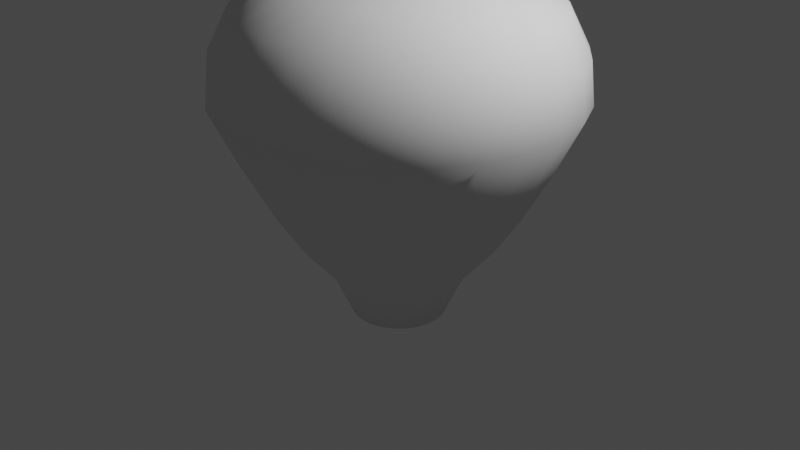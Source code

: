 # Source: Balloon.blend  (saved by Blender 3.6.11; exported with 4.5.12 LTS)
import bpy
from mathutils import Matrix  # noqa: F401  (used for matrix-valued properties, if any)

bpy.ops.wm.read_factory_settings(use_empty=True)
scene = bpy.context.scene
scene.name = 'Scene'

# ---- collections
col_collection = bpy.data.collections.new('Collection'); scene.collection.children.link(col_collection)

# ---- world
world_world = bpy.data.worlds.new('World'); scene.world = world_world
world_world.use_nodes = True; world_world.node_tree.nodes.clear()
_N = world_world.node_tree.nodes; _L = world_world.node_tree.links
n0 = _N.new('ShaderNodeOutputWorld'); n0.name = 'World Output'; n0.location = (300, 300)
n1 = _N.new('ShaderNodeBackground'); n1.name = 'Background'; n1.location = (10, 300)
n1.inputs[0].default_value = (0.05088, 0.05088, 0.05088, 1.0)
_L.new(n1.outputs[0], n0.inputs[0])
n0.is_active_output = True
world_world.color = (0.05088, 0.05088, 0.05088)
world_world.use_sun_shadow = False
world_world.sun_shadow_jitter_overblur = 0.0

# ---- cameras
cam_camera = bpy.data.cameras.new('Camera')
cam_camera.clip_end = 100.0
cam_camera.ortho_scale = 7.314

# ---- lights
light_light = bpy.data.lights.new('Light', 'POINT')
light_light.transmission_factor = 0.0
light_light.energy = 1000.0
light_light.shadow_soft_size = 0.1
light_light.shadow_maximum_resolution = 0.006
light_light.use_absolute_resolution = True

# ---- meshes
me_cylinder = bpy.data.meshes.new('Cylinder')
me_cylinder.from_pydata([(2.235e-08, 4.585e-09, -0.9248), (-7.183e-09, 1.849, 1.348), (-0.3243, 0.6178, -0.5449), (0.4426, 1.796, 1.348), (-0.4627, 0.5223, -0.5449), (0.8594, 1.637, 1.348), (-0.5742, 0.3964, -0.5449), (1.226, 1.384, 1.348), (-0.6524, 0.2474, -0.5449), (1.522, 1.05, 1.348), (-0.6927, 0.08411, -0.5449), (1.729, 0.6557, 1.348), (-0.6927, -0.08411, -0.5449), (1.836, 0.2229, 1.348), (-0.6524, -0.2474, -0.5449), (1.836, -0.2229, 1.348), (-0.5742, -0.3964, -0.5449), (1.729, -0.6557, 1.348), (-0.4627, -0.5223, -0.5449), (1.522, -1.05, 1.348), (-0.3243, -0.6178, -0.5449), (1.226, -1.384, 1.348), (-0.167, -0.6775, -0.5449), (0.8594, -1.637, 1.348), (7.827e-09, -0.6978, -0.5449), (0.4426, -1.796, 1.348), (0.167, -0.6775, -0.5449), (-7.183e-09, -1.849, 1.348), (0.3243, -0.6178, -0.5449), (-0.4426, -1.796, 1.348), (0.4627, -0.5223, -0.5449), (-0.8594, -1.637, 1.348), (0.5742, -0.3964, -0.5449), (-1.226, -1.384, 1.348), (0.6524, -0.2474, -0.5449), (-1.522, -1.05, 1.348), (0.6927, -0.08411, -0.5449), (-1.729, -0.6557, 1.348), (0.6927, 0.08411, -0.5449), (-1.836, -0.2229, 1.348), (0.6524, 0.2474, -0.5449), (-1.836, 0.2229, 1.348), (0.5742, 0.3964, -0.5449), (-1.729, 0.6557, 1.348), (0.4627, 0.5223, -0.5449), (-1.522, 1.05, 1.348), (0.3243, 0.6178, -0.5449), (-1.226, 1.384, 1.348), (0.167, 0.6775, -0.5449), (-0.8594, 1.637, 1.348), (7.827e-09, 0.6978, -0.5449), (-0.4426, 1.796, 1.348), (8.313e-09, 0.4947, -1.0), (0.1184, 0.4804, -1.0), (0.2299, 0.4381, -1.0), (0.3281, 0.3703, -1.0), (0.4072, 0.281, -1.0), (0.4626, 0.1754, -1.0), (0.4911, 0.05964, -1.0), (0.4911, -0.05964, -1.0), (0.4626, -0.1754, -1.0), (0.4072, -0.281, -1.0), (0.3281, -0.3703, -1.0), (0.2299, -0.4381, -1.0), (0.1184, -0.4804, -1.0), (8.313e-09, -0.4947, -1.0), (-0.1184, -0.4804, -1.0), (-0.2299, -0.4381, -1.0), (-0.3281, -0.3703, -1.0), (-0.4072, -0.281, -1.0), (-0.4626, -0.1754, -1.0), (-0.4911, -0.05964, -1.0), (-0.4911, 0.05964, -1.0), (-0.4626, 0.1754, -1.0), (-0.4072, 0.281, -1.0), (-0.3281, 0.3703, -1.0), (-0.2299, 0.4381, -1.0), (-0.1184, 0.4804, -1.0), (-0.167, 0.6775, -0.5449), (5.633e-09, 1.033, -0.1485), (-0.2472, 1.003, -0.1485), (-0.4801, 0.9147, -0.1485), (-0.685, 0.7732, -0.1485), (-0.8502, 0.5868, -0.1485), (-0.9659, 0.3663, -0.1485), (-1.026, 0.1245, -0.1485), (-1.026, -0.1245, -0.1485), (-0.9659, -0.3663, -0.1485), (-0.8502, -0.5868, -0.1485), (-0.685, -0.7732, -0.1485), (-0.4801, -0.9147, -0.1485), (-0.2472, -1.003, -0.1485), (5.633e-09, -1.033, -0.1485), (0.2472, -1.003, -0.1485), (0.4801, -0.9147, -0.1485), (0.685, -0.7732, -0.1485), (0.8502, -0.5868, -0.1485), (0.9659, -0.3663, -0.1485), (1.026, -0.1245, -0.1485), (1.026, 0.1245, -0.1485), (0.9659, 0.3663, -0.1485), (0.8502, 0.5868, -0.1485), (0.685, 0.7732, -0.1485), (0.4801, 0.9147, -0.1485), (0.2472, 1.003, -0.1485), (4.092e-09, 1.307, 0.2704), (1.222, 0.4636, 0.2704), (1.298, 0.1576, 0.2704), (1.298, -0.1576, 0.2704), (1.222, -0.4636, 0.2704), (1.076, -0.7427, 0.2704), (0.867, -0.9786, 0.2704), (0.6076, -1.158, 0.2704), (0.3129, -1.269, 0.2704), (4.092e-09, -1.307, 0.2704), (-0.3129, -1.269, 0.2704), (-0.6076, -1.158, 0.2704), (-0.867, -0.9786, 0.2704), (-1.076, -0.7427, 0.2704), (-1.222, -0.4636, 0.2704), (-1.298, -0.1576, 0.2704), (-1.298, 0.1576, 0.2704), (-1.222, 0.4636, 0.2704), (-1.076, 0.7427, 0.2704), (-0.867, 0.9786, 0.2704), (-0.6076, 1.158, 0.2704), (-0.3129, 1.269, 0.2704), (1.076, 0.7427, 0.2704), (0.867, 0.9786, 0.2704), (0.6076, 1.158, 0.2704), (0.3129, 1.269, 0.2704), (-2.675e-09, 1.578, 0.7745), (1.475, 0.5595, 0.7745), (1.566, 0.1902, 0.7745), (1.566, -0.1902, 0.7745), (1.475, -0.5595, 0.7745), (1.299, -0.8963, 0.7745), (1.046, -1.181, 0.7745), (0.7333, -1.397, 0.7745), (0.3776, -1.532, 0.7745), (-2.675e-09, -1.578, 0.7745), (-0.3776, -1.532, 0.7745), (-0.7333, -1.397, 0.7745), (-1.046, -1.181, 0.7745), (-1.299, -0.8963, 0.7745), (-1.475, -0.5595, 0.7745), (-1.566, -0.1902, 0.7745), (-1.566, 0.1902, 0.7745), (-1.475, 0.5595, 0.7745), (-1.299, 0.8963, 0.7745), (-1.046, 1.181, 0.7745), (-0.7333, 1.397, 0.7745), (-0.3776, 1.532, 0.7745), (1.299, 0.8963, 0.7745), (1.046, 1.181, 0.7745), (0.7333, 1.397, 0.7745), (0.3776, 1.532, 0.7745), (0.4314, 1.75, 1.792), (-1.402e-08, 1.803, 1.792), (0.8377, 1.596, 1.792), (1.195, 1.349, 1.792), (1.483, 1.024, 1.792), (1.685, 0.6392, 1.792), (1.789, 0.2173, 1.792), (1.789, -0.2173, 1.792), (1.685, -0.6392, 1.792), (1.483, -1.024, 1.792), (1.195, -1.349, 1.792), (0.8377, -1.596, 1.792), (0.4314, -1.75, 1.792), (-1.402e-08, -1.803, 1.792), (-0.4314, -1.75, 1.792), (-0.8377, -1.596, 1.792), (-1.195, -1.349, 1.792), (-1.483, -1.024, 1.792), (-1.685, -0.6392, 1.792), (-1.789, -0.2173, 1.792), (-1.789, 0.2173, 1.792), (-1.685, 0.6392, 1.792), (-1.483, 1.024, 1.792), (-1.195, 1.349, 1.792), (-0.8377, 1.596, 1.792), (-0.4314, 1.75, 1.792), (0.3794, 1.539, 2.22), (-1.496e-08, 1.585, 2.22), (0.7367, 1.404, 2.22), (1.051, 1.187, 2.22), (1.305, 0.9005, 2.22), (1.482, 0.5622, 2.22), (1.574, 0.1911, 2.22), (1.574, -0.1911, 2.22), (1.482, -0.5622, 2.22), (1.305, -0.9005, 2.22), (1.051, -1.187, 2.22), (0.7367, -1.404, 2.22), (0.3794, -1.539, 2.22), (-1.496e-08, -1.585, 2.22), (-0.3794, -1.539, 2.22), (-0.7367, -1.404, 2.22), (-1.051, -1.187, 2.22), (-1.305, -0.9005, 2.22), (-1.482, -0.5622, 2.22), (-1.574, -0.1911, 2.22), (-1.574, 0.1911, 2.22), (-1.482, 0.5622, 2.22), (-1.305, 0.9005, 2.22), (-1.051, 1.187, 2.22), (-0.7367, 1.404, 2.22), (-0.3794, 1.539, 2.22), (0.2748, 1.115, 2.466), (-1.815e-08, 1.148, 2.466), (0.5336, 1.017, 2.466), (0.7615, 0.8595, 2.466), (0.945, 0.6523, 2.466), (1.074, 0.4072, 2.466), (1.14, 0.1384, 2.466), (1.14, -0.1384, 2.466), (1.074, -0.4072, 2.466), (0.945, -0.6523, 2.466), (0.7615, -0.8595, 2.466), (0.5336, -1.017, 2.466), (0.2748, -1.115, 2.466), (-1.815e-08, -1.148, 2.466), (-0.2748, -1.115, 2.466), (-0.5336, -1.017, 2.466), (-0.7615, -0.8595, 2.466), (-0.945, -0.6523, 2.466), (-1.074, -0.4072, 2.466), (-1.14, -0.1384, 2.466), (-1.14, 0.1384, 2.466), (-1.074, 0.4072, 2.466), (-0.945, 0.6523, 2.466), (-0.7615, 0.8595, 2.466), (-0.5336, 1.017, 2.466), (-0.2748, 1.115, 2.466), (0.1335, 0.5416, 2.668), (-3.015e-09, 0.5579, 2.668), (0.2592, 0.494, 2.668), (0.3699, 0.4176, 2.668), (0.4591, 0.3169, 2.668), (0.5216, 0.1978, 2.668), (0.5538, 0.06724, 2.668), (0.5538, -0.06724, 2.668), (0.5216, -0.1978, 2.668), (0.4591, -0.3169, 2.668), (0.3699, -0.4176, 2.668), (0.2592, -0.494, 2.668), (0.1335, -0.5416, 2.668), (-3.015e-09, -0.5579, 2.668), (-0.1335, -0.5416, 2.668), (-0.2592, -0.494, 2.668), (-0.3699, -0.4176, 2.668), (-0.4591, -0.3169, 2.668), (-0.5216, -0.1978, 2.668), (-0.5538, -0.06724, 2.668), (-0.5538, 0.06724, 2.668), (-0.5216, 0.1978, 2.668), (-0.4591, 0.3169, 2.668), (-0.3699, 0.4176, 2.668), (-0.2592, 0.494, 2.668), (-0.1335, 0.5416, 2.668), (7.451e-09, -1.146e-09, 2.77)], [], [(131, 1, 3, 156), (156, 3, 5, 155), (155, 5, 7, 154), (154, 7, 9, 153), (153, 9, 11, 132), (132, 11, 13, 133), (133, 13, 15, 134), (134, 15, 17, 135), (135, 17, 19, 136), (136, 19, 21, 137), (137, 21, 23, 138), (138, 23, 25, 139), (139, 25, 27, 140), (140, 27, 29, 141), (141, 29, 31, 142), (142, 31, 33, 143), (143, 33, 35, 144), (144, 35, 37, 145), (145, 37, 39, 146), (146, 39, 41, 147), (147, 41, 43, 148), (148, 43, 45, 149), (149, 45, 47, 150), (150, 47, 49, 151), (11, 9, 161, 162), (151, 49, 51, 152), (152, 51, 1, 131), (54, 46, 44, 55), (0, 52, 53), (0, 53, 54), (0, 54, 55), (0, 55, 56), (0, 56, 57), (0, 57, 58), (0, 58, 59), (0, 59, 60), (0, 60, 61), (0, 61, 62), (0, 62, 63), (0, 63, 64), (0, 64, 65), (0, 65, 66), (0, 66, 67), (0, 67, 68), (0, 68, 69), (0, 69, 70), (0, 70, 71), (0, 71, 72), (0, 72, 73), (0, 73, 74), (0, 74, 75), (0, 75, 76), (0, 76, 77), (0, 77, 52), (55, 44, 42, 56), (56, 42, 40, 57), (57, 40, 38, 58), (58, 38, 36, 59), (59, 36, 34, 60), (60, 34, 32, 61), (61, 32, 30, 62), (62, 30, 28, 63), (63, 28, 26, 64), (64, 26, 24, 65), (65, 24, 22, 66), (66, 22, 20, 67), (67, 20, 18, 68), (68, 18, 16, 69), (69, 16, 14, 70), (70, 14, 12, 71), (71, 12, 10, 72), (72, 10, 8, 73), (73, 8, 6, 74), (74, 6, 4, 75), (75, 4, 2, 76), (76, 2, 78, 77), (77, 78, 50, 52), (53, 48, 46, 54), (52, 50, 48, 53), (78, 80, 79, 50), (2, 81, 80, 78), (4, 82, 81, 2), (6, 83, 82, 4), (8, 84, 83, 6), (10, 85, 84, 8), (12, 86, 85, 10), (14, 87, 86, 12), (16, 88, 87, 14), (18, 89, 88, 16), (20, 90, 89, 18), (22, 91, 90, 20), (24, 92, 91, 22), (26, 93, 92, 24), (28, 94, 93, 26), (30, 95, 94, 28), (32, 96, 95, 30), (34, 97, 96, 32), (36, 98, 97, 34), (38, 99, 98, 36), (40, 100, 99, 38), (42, 101, 100, 40), (44, 102, 101, 42), (46, 103, 102, 44), (48, 104, 103, 46), (50, 79, 104, 48), (80, 126, 105, 79), (81, 125, 126, 80), (82, 124, 125, 81), (83, 123, 124, 82), (84, 122, 123, 83), (85, 121, 122, 84), (86, 120, 121, 85), (87, 119, 120, 86), (88, 118, 119, 87), (89, 117, 118, 88), (90, 116, 117, 89), (91, 115, 116, 90), (92, 114, 115, 91), (93, 113, 114, 92), (94, 112, 113, 93), (95, 111, 112, 94), (96, 110, 111, 95), (97, 109, 110, 96), (98, 108, 109, 97), (99, 107, 108, 98), (100, 106, 107, 99), (101, 127, 106, 100), (102, 128, 127, 101), (103, 129, 128, 102), (104, 130, 129, 103), (79, 105, 130, 104), (126, 152, 131, 105), (125, 151, 152, 126), (124, 150, 151, 125), (123, 149, 150, 124), (122, 148, 149, 123), (121, 147, 148, 122), (120, 146, 147, 121), (119, 145, 146, 120), (118, 144, 145, 119), (117, 143, 144, 118), (116, 142, 143, 117), (115, 141, 142, 116), (114, 140, 141, 115), (113, 139, 140, 114), (112, 138, 139, 113), (111, 137, 138, 112), (110, 136, 137, 111), (109, 135, 136, 110), (108, 134, 135, 109), (107, 133, 134, 108), (106, 132, 133, 107), (127, 153, 132, 106), (128, 154, 153, 127), (129, 155, 154, 128), (130, 156, 155, 129), (105, 131, 156, 130), (178, 177, 203, 204), (21, 19, 166, 167), (31, 29, 171, 172), (41, 39, 176, 177), (51, 49, 181, 182), (7, 5, 159, 160), (17, 15, 164, 165), (3, 1, 158, 157), (27, 25, 169, 170), (37, 35, 174, 175), (47, 45, 179, 180), (13, 11, 162, 163), (23, 21, 167, 168), (33, 31, 172, 173), (43, 41, 177, 178), (1, 51, 182, 158), (9, 7, 160, 161), (19, 17, 165, 166), (29, 27, 170, 171), (39, 37, 175, 176), (49, 47, 180, 181), (5, 3, 157, 159), (15, 13, 163, 164), (25, 23, 168, 169), (35, 33, 173, 174), (45, 43, 178, 179), (189, 188, 214, 215), (171, 170, 196, 197), (164, 163, 189, 190), (179, 178, 204, 205), (172, 171, 197, 198), (165, 164, 190, 191), (180, 179, 205, 206), (157, 158, 184, 183), (173, 172, 198, 199), (166, 165, 191, 192), (181, 180, 206, 207), (159, 157, 183, 185), (174, 173, 199, 200), (167, 166, 192, 193), (182, 181, 207, 208), (160, 159, 185, 186), (175, 174, 200, 201), (168, 167, 193, 194), (158, 182, 208, 184), (161, 160, 186, 187), (176, 175, 201, 202), (169, 168, 194, 195), (162, 161, 187, 188), (177, 176, 202, 203), (170, 169, 195, 196), (163, 162, 188, 189), (215, 214, 240, 241), (204, 203, 229, 230), (197, 196, 222, 223), (190, 189, 215, 216), (205, 204, 230, 231), (198, 197, 223, 224), (191, 190, 216, 217), (206, 205, 231, 232), (183, 184, 210, 209), (199, 198, 224, 225), (192, 191, 217, 218), (207, 206, 232, 233), (185, 183, 209, 211), (200, 199, 225, 226), (193, 192, 218, 219), (208, 207, 233, 234), (186, 185, 211, 212), (201, 200, 226, 227), (194, 193, 219, 220), (184, 208, 234, 210), (187, 186, 212, 213), (202, 201, 227, 228), (195, 194, 220, 221), (188, 187, 213, 214), (203, 202, 228, 229), (196, 195, 221, 222), (244, 243, 261), (230, 229, 255, 256), (223, 222, 248, 249), (216, 215, 241, 242), (231, 230, 256, 257), (224, 223, 249, 250), (217, 216, 242, 243), (232, 231, 257, 258), (209, 210, 236, 235), (225, 224, 250, 251), (218, 217, 243, 244), (233, 232, 258, 259), (211, 209, 235, 237), (226, 225, 251, 252), (219, 218, 244, 245), (234, 233, 259, 260), (212, 211, 237, 238), (227, 226, 252, 253), (220, 219, 245, 246), (210, 234, 260, 236), (213, 212, 238, 239), (228, 227, 253, 254), (221, 220, 246, 247), (214, 213, 239, 240), (229, 228, 254, 255), (222, 221, 247, 248), (259, 258, 261), (237, 235, 261), (252, 251, 261), (245, 244, 261), (260, 259, 261), (238, 237, 261), (253, 252, 261), (246, 245, 261), (236, 260, 261), (239, 238, 261), (254, 253, 261), (247, 246, 261), (240, 239, 261), (255, 254, 261), (248, 247, 261), (241, 240, 261), (256, 255, 261), (249, 248, 261), (242, 241, 261), (257, 256, 261), (250, 249, 261), (243, 242, 261), (258, 257, 261), (235, 236, 261), (251, 250, 261)])
me_cylinder.polygons.foreach_set('use_smooth', [True] * 286)
_uv = me_cylinder.uv_layers.new(name='UVMap')
_uv.uv.foreach_set('vector', [0.7482, 0.7072, 0.7518, 0.7621, 0.7131, 0.7626, 0.7153, 0.7076, 0.1784, 0.2684, 0.1814, 0.3298, 0.1484, 0.3304, 0.1502, 0.2688, 0.9822, 0.7072, 0.9858, 0.7621, 0.9471, 0.7626, 0.9493, 0.7076, 0.045, 0.2684, 0.04802, 0.3298, 0.01497, 0.3304, 0.01681, 0.2688, 0.7872, 0.7072, 0.7908, 0.7621, 0.7521, 0.7626, 0.7543, 0.7076, 0.3452, 0.2684, 0.3482, 0.3298, 0.3152, 0.3304, 0.317, 0.2688, 0.8262, 0.7072, 0.8298, 0.7621, 0.7911, 0.7626, 0.7933, 0.7076, 0.213, 0.2688, 0.2148, 0.3304, 0.1817, 0.3298, 0.1848, 0.2684, 0.9446, 0.7076, 0.9468, 0.7626, 0.9081, 0.7621, 0.9117, 0.7072, 0.3797, 0.2688, 0.3816, 0.3304, 0.3485, 0.3298, 0.3515, 0.2684, 0.6702, 0.7072, 0.6738, 0.7621, 0.6351, 0.7626, 0.6373, 0.7076, 0.07954, 0.2688, 0.08137, 0.3304, 0.04833, 0.3298, 0.05135, 0.2684, 0.5142, 0.7072, 0.5177, 0.7621, 0.4791, 0.7626, 0.4812, 0.7076, 0.2463, 0.2688, 0.2481, 0.3304, 0.2151, 0.3298, 0.2181, 0.2684, 0.7092, 0.7072, 0.7128, 0.7621, 0.6741, 0.7626, 0.6763, 0.7076, 0.2797, 0.2688, 0.2815, 0.3304, 0.2485, 0.3298, 0.2515, 0.2684, 0.5532, 0.7072, 0.5567, 0.7621, 0.5181, 0.7626, 0.5202, 0.7076, 0.4464, 0.2688, 0.4483, 0.3304, 0.4152, 0.3298, 0.4182, 0.2684, 0.8666, 0.7076, 0.8688, 0.7626, 0.8301, 0.7621, 0.8337, 0.7072, 0.1462, 0.2688, 0.1481, 0.3304, 0.115, 0.3298, 0.1181, 0.2684, 0.9042, 0.7072, 0.9078, 0.7621, 0.8691, 0.7626, 0.8713, 0.7076, 0.4131, 0.2688, 0.4149, 0.3304, 0.3819, 0.3298, 0.3849, 0.2684, 0.5922, 0.7072, 0.5957, 0.7621, 0.5571, 0.7626, 0.5593, 0.7076, 0.313, 0.2688, 0.3149, 0.3304, 0.2818, 0.3298, 0.2848, 0.2684, 0.7521, 0.7626, 0.7908, 0.7621, 0.7908, 0.8008, 0.7531, 0.8013, 0.6326, 0.7076, 0.6348, 0.7626, 0.5961, 0.7621, 0.5996, 0.7072, 0.1129, 0.2688, 0.1147, 0.3304, 0.08168, 0.3298, 0.0847, 0.2684, 0.9687, 0.5266, 0.9713, 0.5697, 0.9567, 0.5699, 0.9583, 0.5267, 0.7334, 0.3192, 0.7391, 0.3622, 0.7288, 0.3623, 0.6561, 0.1414, 0.661, 0.1896, 0.6521, 0.1897, 0.9674, 0.3192, 0.9732, 0.3622, 0.9628, 0.3623, 0.5227, 0.1414, 0.5276, 0.1896, 0.5187, 0.1897, 0.7724, 0.3192, 0.7781, 0.3622, 0.7678, 0.3623, 0.8229, 0.1414, 0.8278, 0.1896, 0.8189, 0.1897, 0.8114, 0.3192, 0.8171, 0.3622, 0.8068, 0.3623, 0.6955, 0.1414, 0.6994, 0.1897, 0.6906, 0.1896, 0.9355, 0.3192, 0.9401, 0.3623, 0.9298, 0.3622, 0.8622, 0.1414, 0.8662, 0.1897, 0.8574, 0.1896, 0.6554, 0.3192, 0.6611, 0.3622, 0.6508, 0.3623, 0.5621, 0.1414, 0.566, 0.1897, 0.5572, 0.1896, 0.4994, 0.3192, 0.5051, 0.3622, 0.4948, 0.3623, 0.7288, 0.1414, 0.7328, 0.1897, 0.7239, 0.1896, 0.6944, 0.3192, 0.7001, 0.3622, 0.6898, 0.3623, 0.7622, 0.1414, 0.7661, 0.1897, 0.7573, 0.1896, 0.5384, 0.3192, 0.5441, 0.3622, 0.5338, 0.3623, 0.9289, 0.1414, 0.9329, 0.1897, 0.9241, 0.1896, 0.8575, 0.3192, 0.8621, 0.3623, 0.8517, 0.3622, 0.6288, 0.1414, 0.6327, 0.1897, 0.6239, 0.1896, 0.8894, 0.3192, 0.8951, 0.3622, 0.8848, 0.3623, 0.8956, 0.1414, 0.8995, 0.1897, 0.8907, 0.1896, 0.5774, 0.3192, 0.5831, 0.3622, 0.5728, 0.3623, 0.7955, 0.1414, 0.7995, 0.1897, 0.7906, 0.1896, 0.6234, 0.3192, 0.6281, 0.3623, 0.6177, 0.3622, 0.5954, 0.1414, 0.5994, 0.1897, 0.5905, 0.1896, 0.03338, 0.06604, 0.03565, 0.1143, 0.02319, 0.1145, 0.02453, 0.06618, 0.7736, 0.5266, 0.7763, 0.5697, 0.7617, 0.5699, 0.7633, 0.5267, 0.3336, 0.06604, 0.3358, 0.1143, 0.3234, 0.1145, 0.3247, 0.06618, 0.8126, 0.5266, 0.8153, 0.5697, 0.8007, 0.5699, 0.8023, 0.5267, 0.2052, 0.06618, 0.2066, 0.1145, 0.1941, 0.1143, 0.1964, 0.06604, 0.9356, 0.5267, 0.9372, 0.5699, 0.9226, 0.5697, 0.9253, 0.5266, 0.372, 0.06618, 0.3733, 0.1145, 0.3609, 0.1143, 0.3632, 0.06604, 0.6566, 0.5266, 0.6593, 0.5697, 0.6447, 0.5699, 0.6463, 0.5267, 0.07181, 0.06618, 0.07316, 0.1145, 0.06069, 0.1143, 0.06297, 0.06604, 0.5006, 0.5266, 0.5033, 0.5697, 0.4887, 0.5699, 0.4903, 0.5267, 0.2386, 0.06618, 0.2399, 0.1145, 0.2275, 0.1143, 0.2297, 0.06604, 0.6956, 0.5266, 0.6983, 0.5697, 0.6837, 0.5699, 0.6853, 0.5267, 0.2719, 0.06618, 0.2733, 0.1145, 0.2608, 0.1143, 0.2631, 0.06604, 0.5396, 0.5266, 0.5423, 0.5697, 0.5277, 0.5699, 0.5293, 0.5267, 0.4387, 0.06618, 0.4401, 0.1145, 0.4276, 0.1143, 0.4299, 0.06604, 0.8576, 0.5267, 0.8592, 0.5699, 0.8446, 0.5697, 0.8473, 0.5266, 0.1385, 0.06618, 0.1399, 0.1145, 0.1274, 0.1143, 0.1297, 0.06604, 0.8906, 0.5266, 0.8933, 0.5697, 0.8787, 0.5699, 0.8803, 0.5267, 0.4054, 0.06618, 0.4067, 0.1145, 0.3942, 0.1143, 0.3965, 0.06604, 0.5786, 0.5266, 0.5813, 0.5697, 0.5667, 0.5699, 0.5683, 0.5267, 0.3053, 0.06618, 0.3066, 0.1145, 0.2942, 0.1143, 0.2965, 0.06604, 0.6236, 0.5267, 0.6251, 0.5699, 0.6106, 0.5697, 0.6132, 0.5266, 0.1052, 0.06618, 0.1065, 0.1145, 0.09405, 0.1143, 0.09633, 0.06604, 0.1668, 0.06604, 0.1691, 0.1143, 0.1566, 0.1145, 0.158, 0.06618, 0.7346, 0.5266, 0.7373, 0.5697, 0.7227, 0.5699, 0.7243, 0.5267, 0.1065, 0.1145, 0.109, 0.1648, 0.09057, 0.1645, 0.09405, 0.1143, 0.6251, 0.5699, 0.6281, 0.6148, 0.6065, 0.6145, 0.6106, 0.5697, 0.3066, 0.1145, 0.3092, 0.1648, 0.2907, 0.1645, 0.2942, 0.1143, 0.5813, 0.5697, 0.5854, 0.6145, 0.5638, 0.6148, 0.5667, 0.5699, 0.4067, 0.1145, 0.4092, 0.1648, 0.3908, 0.1645, 0.3942, 0.1143, 0.8933, 0.5697, 0.8974, 0.6145, 0.8758, 0.6148, 0.8787, 0.5699, 0.1399, 0.1145, 0.1424, 0.1648, 0.1239, 0.1645, 0.1274, 0.1143, 0.8592, 0.5699, 0.8621, 0.6148, 0.8405, 0.6145, 0.8446, 0.5697, 0.4401, 0.1145, 0.4426, 0.1648, 0.4241, 0.1645, 0.4276, 0.1143, 0.5423, 0.5697, 0.5464, 0.6145, 0.5248, 0.6148, 0.5277, 0.5699, 0.2733, 0.1145, 0.2758, 0.1648, 0.2573, 0.1645, 0.2608, 0.1143, 0.6983, 0.5697, 0.7024, 0.6145, 0.6808, 0.6148, 0.6837, 0.5699, 0.2399, 0.1145, 0.2424, 0.1648, 0.224, 0.1645, 0.2275, 0.1143, 0.5033, 0.5697, 0.5074, 0.6145, 0.4858, 0.6148, 0.4887, 0.5699, 0.07316, 0.1145, 0.07567, 0.1648, 0.05721, 0.1645, 0.06069, 0.1143, 0.6593, 0.5697, 0.6634, 0.6145, 0.6418, 0.6148, 0.6447, 0.5699, 0.3733, 0.1145, 0.3759, 0.1648, 0.3574, 0.1645, 0.3609, 0.1143, 0.9372, 0.5699, 0.9401, 0.6148, 0.9185, 0.6145, 0.9226, 0.5697, 0.2066, 0.1145, 0.2091, 0.1648, 0.1906, 0.1645, 0.1941, 0.1143, 0.8153, 0.5697, 0.8194, 0.6145, 0.7978, 0.6148, 0.8007, 0.5699, 0.3358, 0.1143, 0.3393, 0.1645, 0.3209, 0.1648, 0.3234, 0.1145, 0.7763, 0.5697, 0.7804, 0.6145, 0.7588, 0.6148, 0.7617, 0.5699, 0.03565, 0.1143, 0.03913, 0.1645, 0.02067, 0.1648, 0.02319, 0.1145, 0.9713, 0.5697, 0.9754, 0.6145, 0.9538, 0.6148, 0.9567, 0.5699, 0.1691, 0.1143, 0.1726, 0.1645, 0.1541, 0.1648, 0.1566, 0.1145, 0.7373, 0.5697, 0.7414, 0.6145, 0.7198, 0.6148, 0.7227, 0.5699, 0.109, 0.1648, 0.111, 0.2134, 0.08765, 0.213, 0.09057, 0.1645, 0.6281, 0.6148, 0.6304, 0.6581, 0.6031, 0.6578, 0.6065, 0.6145, 0.3092, 0.1648, 0.3111, 0.2134, 0.2878, 0.213, 0.2907, 0.1645, 0.5854, 0.6145, 0.5888, 0.6578, 0.5615, 0.6581, 0.5638, 0.6148, 0.4092, 0.1648, 0.4112, 0.2134, 0.3878, 0.213, 0.3908, 0.1645, 0.8974, 0.6145, 0.9008, 0.6578, 0.8735, 0.6581, 0.8758, 0.6148, 0.1424, 0.1648, 0.1444, 0.2134, 0.121, 0.213, 0.1239, 0.1645, 0.8621, 0.6148, 0.8644, 0.6581, 0.8371, 0.6578, 0.8405, 0.6145, 0.4426, 0.1648, 0.4446, 0.2134, 0.4212, 0.213, 0.4241, 0.1645, 0.5464, 0.6145, 0.5498, 0.6578, 0.5225, 0.6581, 0.5248, 0.6148, 0.2758, 0.1648, 0.2778, 0.2134, 0.2544, 0.213, 0.2573, 0.1645, 0.7024, 0.6145, 0.7058, 0.6578, 0.6785, 0.6581, 0.6808, 0.6148, 0.2424, 0.1648, 0.2444, 0.2134, 0.2211, 0.213, 0.224, 0.1645, 0.5074, 0.6145, 0.5108, 0.6578, 0.4834, 0.6581, 0.4858, 0.6148, 0.07567, 0.1648, 0.07766, 0.2134, 0.0543, 0.213, 0.05721, 0.1645, 0.6634, 0.6145, 0.6668, 0.6578, 0.6395, 0.6581, 0.6418, 0.6148, 0.3759, 0.1648, 0.3778, 0.2134, 0.3545, 0.213, 0.3574, 0.1645, 0.9401, 0.6148, 0.9424, 0.6581, 0.9151, 0.6578, 0.9185, 0.6145, 0.2091, 0.1648, 0.2111, 0.2134, 0.1877, 0.213, 0.1906, 0.1645, 0.8194, 0.6145, 0.8228, 0.6578, 0.7955, 0.6581, 0.7978, 0.6148, 0.3393, 0.1645, 0.3422, 0.213, 0.3189, 0.2134, 0.3209, 0.1648, 0.7804, 0.6145, 0.7838, 0.6578, 0.7565, 0.6581, 0.7588, 0.6148, 0.03913, 0.1645, 0.04205, 0.213, 0.01869, 0.2134, 0.02067, 0.1648, 0.9754, 0.6145, 0.9788, 0.6578, 0.9515, 0.6581, 0.9538, 0.6148, 0.1726, 0.1645, 0.1755, 0.213, 0.1521, 0.2134, 0.1541, 0.1648, 0.7414, 0.6145, 0.7448, 0.6578, 0.7175, 0.6581, 0.7198, 0.6148, 0.111, 0.2134, 0.1129, 0.2688, 0.0847, 0.2684, 0.08765, 0.213, 0.6304, 0.6581, 0.6326, 0.7076, 0.5996, 0.7072, 0.6031, 0.6578, 0.3111, 0.2134, 0.313, 0.2688, 0.2848, 0.2684, 0.2878, 0.213, 0.5888, 0.6578, 0.5922, 0.7072, 0.5593, 0.7076, 0.5615, 0.6581, 0.4112, 0.2134, 0.4131, 0.2688, 0.3849, 0.2684, 0.3878, 0.213, 0.9008, 0.6578, 0.9042, 0.7072, 0.8713, 0.7076, 0.8735, 0.6581, 0.1444, 0.2134, 0.1462, 0.2688, 0.1181, 0.2684, 0.121, 0.213, 0.8644, 0.6581, 0.8666, 0.7076, 0.8337, 0.7072, 0.8371, 0.6578, 0.4446, 0.2134, 0.4464, 0.2688, 0.4182, 0.2684, 0.4212, 0.213, 0.5498, 0.6578, 0.5532, 0.7072, 0.5202, 0.7076, 0.5225, 0.6581, 0.2778, 0.2134, 0.2797, 0.2688, 0.2515, 0.2684, 0.2544, 0.213, 0.7058, 0.6578, 0.7092, 0.7072, 0.6763, 0.7076, 0.6785, 0.6581, 0.2444, 0.2134, 0.2463, 0.2688, 0.2181, 0.2684, 0.2211, 0.213, 0.5108, 0.6578, 0.5142, 0.7072, 0.4812, 0.7076, 0.4834, 0.6581, 0.07766, 0.2134, 0.07954, 0.2688, 0.05135, 0.2684, 0.0543, 0.213, 0.6668, 0.6578, 0.6702, 0.7072, 0.6373, 0.7076, 0.6395, 0.6581, 0.3778, 0.2134, 0.3797, 0.2688, 0.3515, 0.2684, 0.3545, 0.213, 0.9424, 0.6581, 0.9446, 0.7076, 0.9117, 0.7072, 0.9151, 0.6578, 0.2111, 0.2134, 0.213, 0.2688, 0.1848, 0.2684, 0.1877, 0.213, 0.8228, 0.6578, 0.8262, 0.7072, 0.7933, 0.7076, 0.7955, 0.6581, 0.3422, 0.213, 0.3452, 0.2684, 0.317, 0.2688, 0.3189, 0.2134, 0.7838, 0.6578, 0.7872, 0.7072, 0.7543, 0.7076, 0.7565, 0.6581, 0.04205, 0.213, 0.045, 0.2684, 0.01681, 0.2688, 0.01869, 0.2134, 0.9788, 0.6578, 0.9822, 0.7072, 0.9493, 0.7076, 0.9515, 0.6581, 0.1755, 0.213, 0.1784, 0.2684, 0.1502, 0.2688, 0.1521, 0.2134, 0.7448, 0.6578, 0.7482, 0.7072, 0.7153, 0.7076, 0.7175, 0.6581, 0.8701, 0.8013, 0.9078, 0.8008, 0.906, 0.8424, 0.8729, 0.8428, 0.3485, 0.3298, 0.3816, 0.3304, 0.3807, 0.3737, 0.3485, 0.3732, 0.6741, 0.7626, 0.7128, 0.7621, 0.7128, 0.8008, 0.6751, 0.8013, 0.115, 0.3298, 0.1481, 0.3304, 0.1472, 0.3737, 0.115, 0.3732, 0.5961, 0.7621, 0.6348, 0.7626, 0.6338, 0.8013, 0.5961, 0.8008, 0.9471, 0.7626, 0.9858, 0.7621, 0.9858, 0.8008, 0.9481, 0.8013, 0.1817, 0.3298, 0.2148, 0.3304, 0.214, 0.3737, 0.1817, 0.3732, 0.7131, 0.7626, 0.7518, 0.7621, 0.7518, 0.8008, 0.7141, 0.8013, 0.4791, 0.7626, 0.5177, 0.7621, 0.5177, 0.8008, 0.4801, 0.8013, 0.4152, 0.3298, 0.4483, 0.3304, 0.4474, 0.3737, 0.4152, 0.3732, 0.5571, 0.7626, 0.5957, 0.7621, 0.5957, 0.8008, 0.5581, 0.8013, 0.3152, 0.3304, 0.3482, 0.3298, 0.3482, 0.3732, 0.316, 0.3737, 0.6351, 0.7626, 0.6738, 0.7621, 0.6738, 0.8008, 0.6361, 0.8013, 0.2485, 0.3298, 0.2815, 0.3304, 0.2807, 0.3737, 0.2485, 0.3732, 0.8691, 0.7626, 0.9078, 0.7621, 0.9078, 0.8008, 0.8701, 0.8013, 0.08168, 0.3298, 0.1147, 0.3304, 0.1139, 0.3737, 0.08168, 0.3732, 0.01497, 0.3304, 0.04802, 0.3298, 0.04802, 0.3732, 0.01581, 0.3737, 0.9081, 0.7621, 0.9468, 0.7626, 0.9458, 0.8013, 0.9081, 0.8008, 0.2151, 0.3298, 0.2481, 0.3304, 0.2473, 0.3737, 0.2151, 0.3732, 0.8301, 0.7621, 0.8688, 0.7626, 0.8678, 0.8013, 0.8301, 0.8008, 0.2818, 0.3298, 0.3149, 0.3304, 0.314, 0.3737, 0.2818, 0.3732, 0.1484, 0.3304, 0.1814, 0.3298, 0.1814, 0.3732, 0.1492, 0.3737, 0.7911, 0.7626, 0.8298, 0.7621, 0.8298, 0.8008, 0.7921, 0.8013, 0.04833, 0.3298, 0.08137, 0.3304, 0.08054, 0.3737, 0.04833, 0.3732, 0.5181, 0.7626, 0.5567, 0.7621, 0.5567, 0.8008, 0.5191, 0.8013, 0.3819, 0.3298, 0.4149, 0.3304, 0.4141, 0.3737, 0.3819, 0.3732, 0.3184, 0.4202, 0.3467, 0.4197, 0.3433, 0.4682, 0.3228, 0.4685, 0.2151, 0.3732, 0.2473, 0.3737, 0.2449, 0.4202, 0.2166, 0.4197, 0.7921, 0.8013, 0.8298, 0.8008, 0.828, 0.8424, 0.7949, 0.8428, 0.3819, 0.3732, 0.4141, 0.3737, 0.4117, 0.4202, 0.3834, 0.4197, 0.6751, 0.8013, 0.7128, 0.8008, 0.711, 0.8424, 0.6779, 0.8428, 0.1817, 0.3732, 0.214, 0.3737, 0.2116, 0.4202, 0.1832, 0.4197, 0.5581, 0.8013, 0.5957, 0.8008, 0.594, 0.8424, 0.5609, 0.8428, 0.7141, 0.8013, 0.7518, 0.8008, 0.75, 0.8424, 0.7169, 0.8428, 0.2485, 0.3732, 0.2807, 0.3737, 0.2783, 0.4202, 0.2499, 0.4197, 0.9081, 0.8008, 0.9458, 0.8013, 0.943, 0.8428, 0.9099, 0.8424, 0.2818, 0.3732, 0.314, 0.3737, 0.3116, 0.4202, 0.2833, 0.4197, 0.1492, 0.3737, 0.1814, 0.3732, 0.1799, 0.4197, 0.1516, 0.4202, 0.5191, 0.8013, 0.5567, 0.8008, 0.555, 0.8424, 0.5219, 0.8428, 0.3485, 0.3732, 0.3807, 0.3737, 0.3783, 0.4202, 0.35, 0.4197, 0.5961, 0.8008, 0.6338, 0.8013, 0.631, 0.8428, 0.5979, 0.8424, 0.9481, 0.8013, 0.9858, 0.8008, 0.984, 0.8424, 0.9509, 0.8428, 0.4152, 0.3732, 0.4474, 0.3737, 0.445, 0.4202, 0.4167, 0.4197, 0.6361, 0.8013, 0.6738, 0.8008, 0.672, 0.8424, 0.6389, 0.8428, 0.08168, 0.3732, 0.1139, 0.3737, 0.1115, 0.4202, 0.08318, 0.4197, 0.01581, 0.3737, 0.04802, 0.3732, 0.04653, 0.4197, 0.0182, 0.4202, 0.8301, 0.8008, 0.8678, 0.8013, 0.865, 0.8428, 0.8319, 0.8424, 0.04833, 0.3732, 0.08054, 0.3737, 0.07815, 0.4202, 0.04982, 0.4197, 0.7531, 0.8013, 0.7908, 0.8008, 0.789, 0.8424, 0.7559, 0.8428, 0.115, 0.3732, 0.1472, 0.3737, 0.1449, 0.4202, 0.1165, 0.4197, 0.4801, 0.8013, 0.5177, 0.8008, 0.516, 0.8424, 0.4829, 0.8428, 0.316, 0.3737, 0.3482, 0.3732, 0.3467, 0.4197, 0.3184, 0.4202, 0.3228, 0.4685, 0.3433, 0.4682, 0.3386, 0.5285, 0.3286, 0.5286, 0.8729, 0.8428, 0.906, 0.8424, 0.902, 0.8857, 0.878, 0.886, 0.2166, 0.4197, 0.2449, 0.4202, 0.2406, 0.4685, 0.22, 0.4682, 0.7949, 0.8428, 0.828, 0.8424, 0.824, 0.8857, 0.8, 0.886, 0.3834, 0.4197, 0.4117, 0.4202, 0.4073, 0.4685, 0.3868, 0.4682, 0.6779, 0.8428, 0.711, 0.8424, 0.707, 0.8857, 0.683, 0.886, 0.1832, 0.4197, 0.2116, 0.4202, 0.2072, 0.4685, 0.1867, 0.4682, 0.5609, 0.8428, 0.594, 0.8424, 0.59, 0.8857, 0.566, 0.886, 0.7169, 0.8428, 0.75, 0.8424, 0.746, 0.8857, 0.722, 0.886, 0.2499, 0.4197, 0.2783, 0.4202, 0.2739, 0.4685, 0.2534, 0.4682, 0.9099, 0.8424, 0.943, 0.8428, 0.9379, 0.886, 0.9139, 0.8857, 0.2833, 0.4197, 0.3116, 0.4202, 0.3073, 0.4685, 0.2867, 0.4682, 0.1516, 0.4202, 0.1799, 0.4197, 0.1765, 0.4682, 0.156, 0.4685, 0.5219, 0.8428, 0.555, 0.8424, 0.551, 0.8857, 0.527, 0.886, 0.35, 0.4197, 0.3783, 0.4202, 0.374, 0.4685, 0.3534, 0.4682, 0.5979, 0.8424, 0.631, 0.8428, 0.6259, 0.886, 0.6019, 0.8857, 0.9509, 0.8428, 0.984, 0.8424, 0.98, 0.8857, 0.956, 0.886, 0.4167, 0.4197, 0.445, 0.4202, 0.4407, 0.4685, 0.4202, 0.4682, 0.6389, 0.8428, 0.672, 0.8424, 0.668, 0.8857, 0.644, 0.886, 0.08318, 0.4197, 0.1115, 0.4202, 0.1071, 0.4685, 0.08661, 0.4682, 0.0182, 0.4202, 0.04653, 0.4197, 0.04309, 0.4682, 0.02257, 0.4685, 0.8319, 0.8424, 0.865, 0.8428, 0.8599, 0.886, 0.8359, 0.8857, 0.04982, 0.4197, 0.07815, 0.4202, 0.07378, 0.4685, 0.05326, 0.4682, 0.7559, 0.8428, 0.789, 0.8424, 0.785, 0.8857, 0.761, 0.886, 0.1165, 0.4197, 0.1449, 0.4202, 0.1405, 0.4685, 0.12, 0.4682, 0.4829, 0.8428, 0.516, 0.8424, 0.512, 0.8857, 0.488, 0.886, 0.9194, 0.9395, 0.931, 0.9396, 0.9246, 0.9884, 0.878, 0.886, 0.902, 0.8857, 0.8965, 0.9395, 0.8849, 0.9396, 0.22, 0.4682, 0.2406, 0.4685, 0.2347, 0.5286, 0.2247, 0.5285, 0.8, 0.886, 0.824, 0.8857, 0.8185, 0.9395, 0.8069, 0.9396, 0.3868, 0.4682, 0.4073, 0.4685, 0.4015, 0.5286, 0.3915, 0.5285, 0.683, 0.886, 0.707, 0.8857, 0.7015, 0.9395, 0.6898, 0.9396, 0.1867, 0.4682, 0.2072, 0.4685, 0.2013, 0.5286, 0.1914, 0.5285, 0.566, 0.886, 0.59, 0.8857, 0.5845, 0.9395, 0.5728, 0.9396, 0.722, 0.886, 0.746, 0.8857, 0.7405, 0.9395, 0.7288, 0.9396, 0.2534, 0.4682, 0.2739, 0.4685, 0.268, 0.5286, 0.2581, 0.5285, 0.9139, 0.8857, 0.9379, 0.886, 0.931, 0.9396, 0.9194, 0.9395, 0.2867, 0.4682, 0.3073, 0.4685, 0.3014, 0.5286, 0.2914, 0.5285, 0.156, 0.4685, 0.1765, 0.4682, 0.1718, 0.5285, 0.1618, 0.5286, 0.527, 0.886, 0.551, 0.8857, 0.5455, 0.9395, 0.5338, 0.9396, 0.3534, 0.4682, 0.374, 0.4685, 0.3681, 0.5286, 0.3581, 0.5285, 0.6019, 0.8857, 0.6259, 0.886, 0.619, 0.9396, 0.6074, 0.9395, 0.956, 0.886, 0.98, 0.8857, 0.9745, 0.9395, 0.9629, 0.9396, 0.4202, 0.4682, 0.4407, 0.4685, 0.4348, 0.5286, 0.4249, 0.5285, 0.644, 0.886, 0.668, 0.8857, 0.6625, 0.9395, 0.6508, 0.9396, 0.08661, 0.4682, 0.1071, 0.4685, 0.1013, 0.5286, 0.09131, 0.5285, 0.02257, 0.4685, 0.04309, 0.4682, 0.03839, 0.5285, 0.02842, 0.5286, 0.8359, 0.8857, 0.8599, 0.886, 0.853, 0.9396, 0.8414, 0.9395, 0.05326, 0.4682, 0.07378, 0.4685, 0.06792, 0.5286, 0.05796, 0.5285, 0.761, 0.886, 0.785, 0.8857, 0.7795, 0.9395, 0.7678, 0.9396, 0.12, 0.4682, 0.1405, 0.4685, 0.1346, 0.5286, 0.1247, 0.5285, 0.488, 0.886, 0.512, 0.8857, 0.5065, 0.9395, 0.4948, 0.9396, 0.2914, 0.5285, 0.3014, 0.5286, 0.2959, 0.5832, 0.1618, 0.5286, 0.1718, 0.5285, 0.1673, 0.5832, 0.5338, 0.9396, 0.5455, 0.9395, 0.5403, 0.9884, 0.3581, 0.5285, 0.3681, 0.5286, 0.3626, 0.5832, 0.6074, 0.9395, 0.619, 0.9396, 0.6126, 0.9884, 0.9629, 0.9396, 0.9745, 0.9395, 0.9693, 0.9884, 0.4249, 0.5285, 0.4348, 0.5286, 0.4293, 0.5832, 0.6508, 0.9396, 0.6625, 0.9395, 0.6573, 0.9884, 0.09131, 0.5285, 0.1013, 0.5286, 0.09577, 0.5832, 0.02842, 0.5286, 0.03839, 0.5285, 0.03393, 0.5832, 0.8414, 0.9395, 0.853, 0.9396, 0.8466, 0.9884, 0.05796, 0.5285, 0.06792, 0.5286, 0.06241, 0.5832, 0.7678, 0.9396, 0.7795, 0.9395, 0.7743, 0.9884, 0.1247, 0.5285, 0.1346, 0.5286, 0.1291, 0.5832, 0.4948, 0.9396, 0.5065, 0.9395, 0.5013, 0.9884, 0.3286, 0.5286, 0.3386, 0.5285, 0.3341, 0.5832, 0.8849, 0.9396, 0.8965, 0.9395, 0.8913, 0.9884, 0.2247, 0.5285, 0.2347, 0.5286, 0.2292, 0.5832, 0.8069, 0.9396, 0.8185, 0.9395, 0.8133, 0.9884, 0.3915, 0.5285, 0.4015, 0.5286, 0.396, 0.5832, 0.6898, 0.9396, 0.7015, 0.9395, 0.6963, 0.9884, 0.1914, 0.5285, 0.2013, 0.5286, 0.1958, 0.5832, 0.5728, 0.9396, 0.5845, 0.9395, 0.5793, 0.9884, 0.7288, 0.9396, 0.7405, 0.9395, 0.7353, 0.9884, 0.2581, 0.5285, 0.268, 0.5286, 0.2625, 0.5832])
me_cylinder.update()

# ---- objects
ob_light = bpy.data.objects.new('Light', light_light)
ob_camera = bpy.data.objects.new('Camera', cam_camera)
ob_cylinder = bpy.data.objects.new('Cylinder', me_cylinder)
ob_empty = bpy.data.objects.new('Empty', None)

# ---- transforms, parenting, visibility, modifiers, constraints
ob_light.location = (4.076, 1.005, 5.904)
ob_light.rotation_euler = (0.6503, 0.05522, 1.866)
ob_light.lock_rotations_4d = False
ob_light.empty_display_type = 'ARROWS'
ob_light.color = (0.0, 0.0, 0.0, 0.0)
ob_light.lineart.crease_threshold = 0.0
ob_camera.location = (7.359, -6.926, 4.958)
ob_camera.rotation_euler = (1.109, 0.0, 0.8149)
ob_camera.lock_rotations_4d = False
ob_camera.empty_display_type = 'ARROWS'
ob_camera.color = (0.0, 0.0, 0.0, 0.0)
ob_camera.display_type = 'WIRE'
ob_camera.lineart.crease_threshold = 0.0
ob_cylinder.location = (0.0, 0.0, 0.0)
ob_empty.location = (-10.0, 0.0, 0.0)
ob_empty.rotation_euler = (1.571, 0.0, 1.571)
ob_empty.scale = (1.5, 1.5, 1.5)
ob_empty.empty_display_type = 'IMAGE'
ob_empty.empty_display_size = 5.0

# ---- collection membership
col_collection.objects.link(ob_light)
col_collection.objects.link(ob_camera)
col_collection.objects.link(ob_cylinder)
col_collection.objects.link(ob_empty)

# ---- scene / render settings (as saved in the file)
scene.camera = ob_camera
scene.frame_start = 1; scene.frame_end = 250; scene.frame_set(50)
scene.render.engine = 'BLENDER_EEVEE_NEXT'
scene.cycles.sampling_pattern = 'TABULATED_SOBOL'
scene.view_settings.view_transform = 'Filmic'
bpy.context.view_layer.update()

